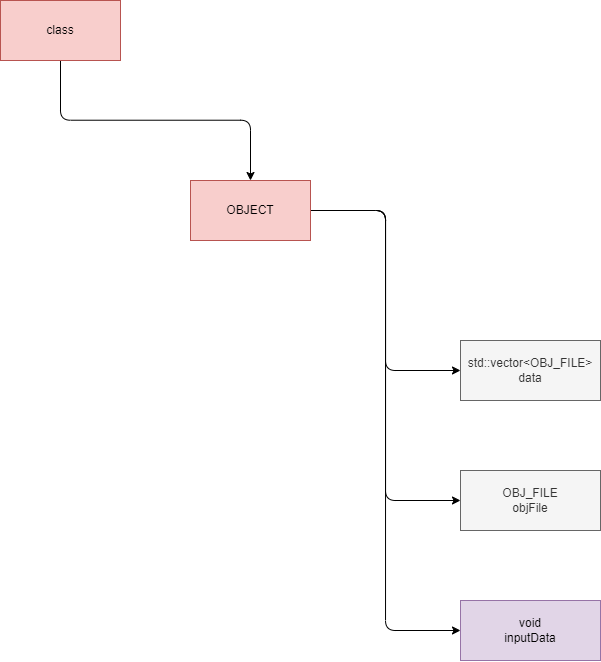

The diagram above was exported from draw.io. Its source (the exported page's mxGraphModel, read from the mxfile embedded in the PNG):
<mxGraphModel dx="956" dy="1482" grid="1" gridSize="10" guides="1" tooltips="1" connect="1" arrows="1" fold="1" page="0" pageScale="1" pageWidth="827" pageHeight="1169" math="0" shadow="0">
  <root>
    <mxCell id="0" />
    <mxCell id="1" parent="0" />
    <mxCell id="4" style="edgeStyle=elbowEdgeStyle;html=1;fontFamily=Helvetica;fontSize=12;fontColor=#333333;elbow=vertical;" edge="1" parent="1" source="2" target="3">
      <mxGeometry relative="1" as="geometry" />
    </mxCell>
    <mxCell id="2" value="class" style="whiteSpace=wrap;html=1;fillColor=#f8cecc;strokeColor=#b85450;" vertex="1" parent="1">
      <mxGeometry x="30" y="-150" width="120" height="60" as="geometry" />
    </mxCell>
    <mxCell id="6" style="edgeStyle=elbowEdgeStyle;html=1;fontFamily=Helvetica;fontSize=12;fontColor=#333333;" edge="1" parent="1" source="3" target="5">
      <mxGeometry relative="1" as="geometry" />
    </mxCell>
    <mxCell id="8" style="edgeStyle=elbowEdgeStyle;html=1;fontFamily=Helvetica;fontSize=12;fontColor=#333333;" edge="1" parent="1" source="3" target="7">
      <mxGeometry relative="1" as="geometry" />
    </mxCell>
    <mxCell id="10" style="edgeStyle=elbowEdgeStyle;html=1;fontFamily=Helvetica;fontSize=12;fontColor=#333333;" edge="1" parent="1" source="3" target="9">
      <mxGeometry relative="1" as="geometry" />
    </mxCell>
    <mxCell id="3" value="OBJECT" style="whiteSpace=wrap;html=1;fillColor=#f8cecc;strokeColor=#b85450;" vertex="1" parent="1">
      <mxGeometry x="220" y="30" width="120" height="60" as="geometry" />
    </mxCell>
    <mxCell id="5" value="std::vector&amp;lt;OBJ_FILE&amp;gt;&lt;br&gt;data" style="whiteSpace=wrap;html=1;fillColor=#f5f5f5;strokeColor=#666666;fontColor=#333333;" vertex="1" parent="1">
      <mxGeometry x="490" y="190" width="140" height="60" as="geometry" />
    </mxCell>
    <mxCell id="7" value="OBJ_FILE&lt;br&gt;objFile" style="whiteSpace=wrap;html=1;fillColor=#f5f5f5;strokeColor=#666666;fontColor=#333333;" vertex="1" parent="1">
      <mxGeometry x="490" y="320" width="140" height="60" as="geometry" />
    </mxCell>
    <mxCell id="9" value="void&lt;br&gt;inputData" style="whiteSpace=wrap;html=1;fillColor=#e1d5e7;strokeColor=#9673a6;" vertex="1" parent="1">
      <mxGeometry x="490" y="450" width="140" height="60" as="geometry" />
    </mxCell>
  </root>
</mxGraphModel>